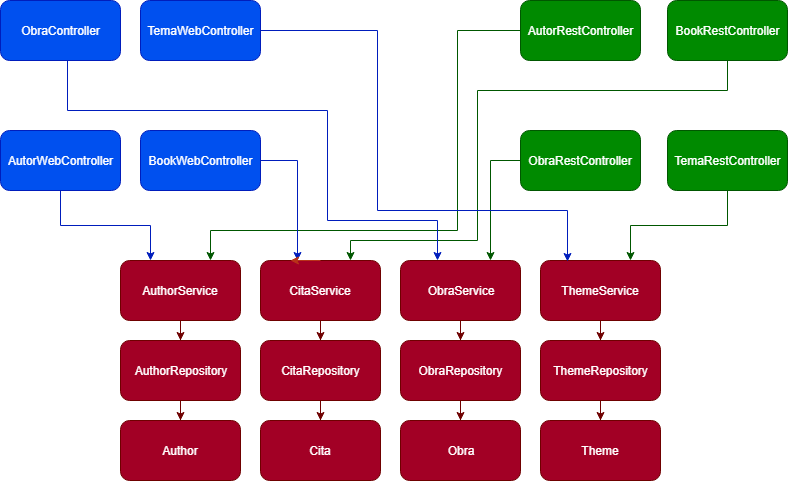

The diagram above was exported from draw.io. Its source (the exported page's mxGraphModel, read from the mxfile embedded in the PNG):
<mxGraphModel dx="1010" dy="620" grid="1" gridSize="10" guides="1" tooltips="1" connect="1" arrows="1" fold="1" page="1" pageScale="1" pageWidth="827" pageHeight="1169" math="0" shadow="0">
  <root>
    <mxCell id="0" />
    <mxCell id="1" parent="0" />
    <mxCell id="5BQTCrLU56uVWd76HmU0-16" value="" style="edgeStyle=orthogonalEdgeStyle;rounded=0;orthogonalLoop=1;jettySize=auto;html=1;fillColor=#a20025;strokeColor=#6F0000;" parent="1" source="5BQTCrLU56uVWd76HmU0-1" target="5BQTCrLU56uVWd76HmU0-4" edge="1">
      <mxGeometry relative="1" as="geometry" />
    </mxCell>
    <mxCell id="5BQTCrLU56uVWd76HmU0-1" value="AuthorRepository" style="rounded=1;whiteSpace=wrap;html=1;fillColor=#a20025;strokeColor=#6F0000;fontColor=#ffffff;" parent="1" vertex="1">
      <mxGeometry x="143" y="370" width="120" height="60" as="geometry" />
    </mxCell>
    <mxCell id="5BQTCrLU56uVWd76HmU0-15" value="" style="edgeStyle=orthogonalEdgeStyle;rounded=0;orthogonalLoop=1;jettySize=auto;html=1;fillColor=#a20025;strokeColor=#6F0000;" parent="1" source="5BQTCrLU56uVWd76HmU0-2" target="5BQTCrLU56uVWd76HmU0-1" edge="1">
      <mxGeometry relative="1" as="geometry" />
    </mxCell>
    <mxCell id="5BQTCrLU56uVWd76HmU0-2" value="AuthorService" style="rounded=1;whiteSpace=wrap;html=1;fillColor=#a20025;strokeColor=#6F0000;fontColor=#ffffff;" parent="1" vertex="1">
      <mxGeometry x="143" y="290" width="120" height="60" as="geometry" />
    </mxCell>
    <mxCell id="5BQTCrLU56uVWd76HmU0-4" value="Author" style="rounded=1;whiteSpace=wrap;html=1;fillColor=#a20025;strokeColor=#6F0000;fontColor=#ffffff;" parent="1" vertex="1">
      <mxGeometry x="143" y="450" width="120" height="60" as="geometry" />
    </mxCell>
    <mxCell id="5BQTCrLU56uVWd76HmU0-17" value="" style="edgeStyle=orthogonalEdgeStyle;rounded=0;orthogonalLoop=1;jettySize=auto;html=1;fillColor=#a20025;strokeColor=#6F0000;" parent="1" source="5BQTCrLU56uVWd76HmU0-5" target="5BQTCrLU56uVWd76HmU0-6" edge="1">
      <mxGeometry relative="1" as="geometry" />
    </mxCell>
    <mxCell id="5BQTCrLU56uVWd76HmU0-5" value="CitaService" style="rounded=1;whiteSpace=wrap;html=1;fillColor=#a20025;strokeColor=#6F0000;fontColor=#ffffff;" parent="1" vertex="1">
      <mxGeometry x="283" y="290" width="120" height="60" as="geometry" />
    </mxCell>
    <mxCell id="5BQTCrLU56uVWd76HmU0-18" value="" style="edgeStyle=orthogonalEdgeStyle;rounded=0;orthogonalLoop=1;jettySize=auto;html=1;fillColor=#a20025;strokeColor=#6F0000;" parent="1" source="5BQTCrLU56uVWd76HmU0-6" target="5BQTCrLU56uVWd76HmU0-7" edge="1">
      <mxGeometry relative="1" as="geometry" />
    </mxCell>
    <mxCell id="5BQTCrLU56uVWd76HmU0-6" value="CitaRepository" style="rounded=1;whiteSpace=wrap;html=1;fillColor=#a20025;strokeColor=#6F0000;fontColor=#ffffff;" parent="1" vertex="1">
      <mxGeometry x="283" y="370" width="120" height="60" as="geometry" />
    </mxCell>
    <mxCell id="5BQTCrLU56uVWd76HmU0-7" value="Cita" style="rounded=1;whiteSpace=wrap;html=1;fillColor=#a20025;strokeColor=#6F0000;fontColor=#ffffff;" parent="1" vertex="1">
      <mxGeometry x="283" y="450" width="120" height="60" as="geometry" />
    </mxCell>
    <mxCell id="5BQTCrLU56uVWd76HmU0-19" value="" style="edgeStyle=orthogonalEdgeStyle;rounded=0;orthogonalLoop=1;jettySize=auto;html=1;fillColor=#a20025;strokeColor=#6F0000;" parent="1" source="5BQTCrLU56uVWd76HmU0-8" target="5BQTCrLU56uVWd76HmU0-9" edge="1">
      <mxGeometry relative="1" as="geometry" />
    </mxCell>
    <mxCell id="5BQTCrLU56uVWd76HmU0-8" value="ObraService" style="rounded=1;whiteSpace=wrap;html=1;fillColor=#a20025;strokeColor=#6F0000;fontColor=#ffffff;" parent="1" vertex="1">
      <mxGeometry x="423" y="290" width="120" height="60" as="geometry" />
    </mxCell>
    <mxCell id="5BQTCrLU56uVWd76HmU0-20" value="" style="edgeStyle=orthogonalEdgeStyle;rounded=0;orthogonalLoop=1;jettySize=auto;html=1;fillColor=#a20025;strokeColor=#6F0000;" parent="1" source="5BQTCrLU56uVWd76HmU0-9" target="5BQTCrLU56uVWd76HmU0-10" edge="1">
      <mxGeometry relative="1" as="geometry" />
    </mxCell>
    <mxCell id="5BQTCrLU56uVWd76HmU0-9" value="ObraRepository" style="rounded=1;whiteSpace=wrap;html=1;fillColor=#a20025;strokeColor=#6F0000;fontColor=#ffffff;" parent="1" vertex="1">
      <mxGeometry x="423" y="370" width="120" height="60" as="geometry" />
    </mxCell>
    <mxCell id="5BQTCrLU56uVWd76HmU0-10" value="Obra" style="rounded=1;whiteSpace=wrap;html=1;fillColor=#a20025;strokeColor=#6F0000;fontColor=#ffffff;" parent="1" vertex="1">
      <mxGeometry x="423" y="450" width="120" height="60" as="geometry" />
    </mxCell>
    <mxCell id="5BQTCrLU56uVWd76HmU0-21" value="" style="edgeStyle=orthogonalEdgeStyle;rounded=0;orthogonalLoop=1;jettySize=auto;html=1;fillColor=#a20025;strokeColor=#6F0000;" parent="1" source="5BQTCrLU56uVWd76HmU0-11" target="5BQTCrLU56uVWd76HmU0-12" edge="1">
      <mxGeometry relative="1" as="geometry" />
    </mxCell>
    <mxCell id="5BQTCrLU56uVWd76HmU0-11" value="ThemeService" style="rounded=1;whiteSpace=wrap;html=1;fillColor=#a20025;strokeColor=#6F0000;fontColor=#ffffff;" parent="1" vertex="1">
      <mxGeometry x="563" y="290" width="120" height="60" as="geometry" />
    </mxCell>
    <mxCell id="5BQTCrLU56uVWd76HmU0-22" value="" style="edgeStyle=orthogonalEdgeStyle;rounded=0;orthogonalLoop=1;jettySize=auto;html=1;fillColor=#a20025;strokeColor=#6F0000;" parent="1" source="5BQTCrLU56uVWd76HmU0-12" target="5BQTCrLU56uVWd76HmU0-13" edge="1">
      <mxGeometry relative="1" as="geometry" />
    </mxCell>
    <mxCell id="5BQTCrLU56uVWd76HmU0-12" value="ThemeRepository" style="rounded=1;whiteSpace=wrap;html=1;fillColor=#a20025;strokeColor=#6F0000;fontColor=#ffffff;" parent="1" vertex="1">
      <mxGeometry x="563" y="370" width="120" height="60" as="geometry" />
    </mxCell>
    <mxCell id="5BQTCrLU56uVWd76HmU0-13" value="Theme" style="rounded=1;whiteSpace=wrap;html=1;fillColor=#a20025;strokeColor=#6F0000;fontColor=#ffffff;" parent="1" vertex="1">
      <mxGeometry x="563" y="450" width="120" height="60" as="geometry" />
    </mxCell>
    <mxCell id="5BQTCrLU56uVWd76HmU0-38" style="edgeStyle=orthogonalEdgeStyle;rounded=0;orthogonalLoop=1;jettySize=auto;html=1;exitX=0.5;exitY=1;exitDx=0;exitDy=0;entryX=0.25;entryY=0;entryDx=0;entryDy=0;strokeColor=#001DBC;fillColor=#0050ef;" parent="1" source="5BQTCrLU56uVWd76HmU0-24" target="5BQTCrLU56uVWd76HmU0-2" edge="1">
      <mxGeometry relative="1" as="geometry" />
    </mxCell>
    <mxCell id="5BQTCrLU56uVWd76HmU0-24" value="AutorWebController" style="rounded=1;whiteSpace=wrap;html=1;fillColor=#0050ef;strokeColor=#001DBC;fontColor=#ffffff;" parent="1" vertex="1">
      <mxGeometry x="23" y="160" width="120" height="60" as="geometry" />
    </mxCell>
    <mxCell id="5BQTCrLU56uVWd76HmU0-41" style="edgeStyle=orthogonalEdgeStyle;rounded=0;orthogonalLoop=1;jettySize=auto;html=1;exitX=0;exitY=0.5;exitDx=0;exitDy=0;entryX=0.75;entryY=0;entryDx=0;entryDy=0;strokeColor=#005700;fillColor=#008a00;" parent="1" source="5BQTCrLU56uVWd76HmU0-25" target="5BQTCrLU56uVWd76HmU0-2" edge="1">
      <mxGeometry relative="1" as="geometry">
        <Array as="points">
          <mxPoint x="480" y="60" />
          <mxPoint x="480" y="260" />
          <mxPoint x="233" y="260" />
        </Array>
      </mxGeometry>
    </mxCell>
    <mxCell id="5BQTCrLU56uVWd76HmU0-25" value="AutorRestController" style="rounded=1;whiteSpace=wrap;html=1;fillColor=#008a00;strokeColor=#005700;fontColor=#ffffff;" parent="1" vertex="1">
      <mxGeometry x="543" y="30" width="120" height="60" as="geometry" />
    </mxCell>
    <mxCell id="5BQTCrLU56uVWd76HmU0-39" style="edgeStyle=orthogonalEdgeStyle;rounded=0;orthogonalLoop=1;jettySize=auto;html=1;exitX=1;exitY=0.5;exitDx=0;exitDy=0;strokeColor=#001DBC;fillColor=#0050ef;" parent="1" source="5BQTCrLU56uVWd76HmU0-28" edge="1">
      <mxGeometry relative="1" as="geometry">
        <mxPoint x="320" y="290" as="targetPoint" />
        <Array as="points">
          <mxPoint x="320" y="190" />
        </Array>
      </mxGeometry>
    </mxCell>
    <mxCell id="5BQTCrLU56uVWd76HmU0-42" style="edgeStyle=orthogonalEdgeStyle;rounded=0;orthogonalLoop=1;jettySize=auto;html=1;exitX=0.5;exitY=1;exitDx=0;exitDy=0;entryX=0.75;entryY=0;entryDx=0;entryDy=0;strokeColor=#005700;fillColor=#008a00;" parent="1" source="5BQTCrLU56uVWd76HmU0-29" target="5BQTCrLU56uVWd76HmU0-5" edge="1">
      <mxGeometry relative="1" as="geometry">
        <Array as="points">
          <mxPoint x="750" y="120" />
          <mxPoint x="500" y="120" />
          <mxPoint x="500" y="270" />
          <mxPoint x="373" y="270" />
        </Array>
      </mxGeometry>
    </mxCell>
    <mxCell id="5BQTCrLU56uVWd76HmU0-29" value="BookRestController" style="rounded=1;whiteSpace=wrap;html=1;fillColor=#008a00;strokeColor=#005700;fontColor=#ffffff;" parent="1" vertex="1">
      <mxGeometry x="690" y="30" width="120" height="60" as="geometry" />
    </mxCell>
    <mxCell id="5BQTCrLU56uVWd76HmU0-30" value="ObraController" style="rounded=1;whiteSpace=wrap;html=1;fillColor=#0050ef;strokeColor=#001DBC;fontColor=#ffffff;" parent="1" vertex="1">
      <mxGeometry x="23" y="30" width="120" height="60" as="geometry" />
    </mxCell>
    <mxCell id="5BQTCrLU56uVWd76HmU0-48" style="edgeStyle=orthogonalEdgeStyle;rounded=0;orthogonalLoop=1;jettySize=auto;html=1;exitX=0;exitY=0.5;exitDx=0;exitDy=0;entryX=0.75;entryY=0;entryDx=0;entryDy=0;strokeColor=#005700;fillColor=#008a00;" parent="1" source="5BQTCrLU56uVWd76HmU0-31" target="5BQTCrLU56uVWd76HmU0-8" edge="1">
      <mxGeometry relative="1" as="geometry" />
    </mxCell>
    <mxCell id="5BQTCrLU56uVWd76HmU0-31" value="ObraRestController" style="rounded=1;whiteSpace=wrap;html=1;fillColor=#008a00;strokeColor=#005700;fontColor=#ffffff;" parent="1" vertex="1">
      <mxGeometry x="543" y="160" width="120" height="60" as="geometry" />
    </mxCell>
    <mxCell id="5BQTCrLU56uVWd76HmU0-40" style="edgeStyle=orthogonalEdgeStyle;rounded=0;orthogonalLoop=1;jettySize=auto;html=1;exitX=1;exitY=0.5;exitDx=0;exitDy=0;strokeColor=#001DBC;fillColor=#0050ef;" parent="1" source="5BQTCrLU56uVWd76HmU0-32" edge="1">
      <mxGeometry relative="1" as="geometry">
        <mxPoint x="590" y="291" as="targetPoint" />
        <Array as="points">
          <mxPoint x="400" y="60" />
          <mxPoint x="400" y="240" />
          <mxPoint x="590" y="240" />
        </Array>
      </mxGeometry>
    </mxCell>
    <mxCell id="5BQTCrLU56uVWd76HmU0-32" value="TemaWebController" style="rounded=1;whiteSpace=wrap;html=1;fillColor=#0050ef;strokeColor=#001DBC;fontColor=#ffffff;" parent="1" vertex="1">
      <mxGeometry x="163" y="30" width="120" height="60" as="geometry" />
    </mxCell>
    <mxCell id="5BQTCrLU56uVWd76HmU0-47" style="edgeStyle=orthogonalEdgeStyle;rounded=0;orthogonalLoop=1;jettySize=auto;html=1;exitX=0.5;exitY=1;exitDx=0;exitDy=0;entryX=0.75;entryY=0;entryDx=0;entryDy=0;strokeColor=#005700;fillColor=#008a00;" parent="1" source="5BQTCrLU56uVWd76HmU0-33" target="5BQTCrLU56uVWd76HmU0-11" edge="1">
      <mxGeometry relative="1" as="geometry" />
    </mxCell>
    <mxCell id="5BQTCrLU56uVWd76HmU0-33" value="TemaRestController" style="rounded=1;whiteSpace=wrap;html=1;fillColor=#008a00;strokeColor=#005700;fontColor=#ffffff;" parent="1" vertex="1">
      <mxGeometry x="690" y="160" width="120" height="60" as="geometry" />
    </mxCell>
    <mxCell id="5BQTCrLU56uVWd76HmU0-36" style="edgeStyle=orthogonalEdgeStyle;rounded=0;orthogonalLoop=1;jettySize=auto;html=1;exitX=0.5;exitY=1;exitDx=0;exitDy=0;strokeColor=#B83318;" parent="1" source="5BQTCrLU56uVWd76HmU0-30" target="5BQTCrLU56uVWd76HmU0-30" edge="1">
      <mxGeometry relative="1" as="geometry" />
    </mxCell>
    <mxCell id="5BQTCrLU56uVWd76HmU0-43" style="edgeStyle=orthogonalEdgeStyle;rounded=0;orthogonalLoop=1;jettySize=auto;html=1;exitX=0.5;exitY=0;exitDx=0;exitDy=0;entryX=0.25;entryY=0;entryDx=0;entryDy=0;strokeColor=#B83318;" parent="1" source="5BQTCrLU56uVWd76HmU0-5" target="5BQTCrLU56uVWd76HmU0-5" edge="1">
      <mxGeometry relative="1" as="geometry" />
    </mxCell>
    <mxCell id="5BQTCrLU56uVWd76HmU0-28" value="BookWebController" style="rounded=1;whiteSpace=wrap;html=1;fillColor=#0050ef;strokeColor=#001DBC;fontColor=#ffffff;" parent="1" vertex="1">
      <mxGeometry x="163" y="160" width="120" height="60" as="geometry" />
    </mxCell>
    <mxCell id="5BQTCrLU56uVWd76HmU0-49" style="edgeStyle=orthogonalEdgeStyle;rounded=0;orthogonalLoop=1;jettySize=auto;html=1;exitX=0.5;exitY=1;exitDx=0;exitDy=0;strokeColor=#001DBC;fillColor=#0050ef;" parent="1" source="5BQTCrLU56uVWd76HmU0-30" edge="1">
      <mxGeometry relative="1" as="geometry">
        <mxPoint x="90" y="120" as="sourcePoint" />
        <mxPoint x="460" y="290" as="targetPoint" />
        <Array as="points">
          <mxPoint x="90" y="90" />
          <mxPoint x="90" y="140" />
          <mxPoint x="350" y="140" />
          <mxPoint x="350" y="250" />
          <mxPoint x="460" y="250" />
        </Array>
      </mxGeometry>
    </mxCell>
  </root>
</mxGraphModel>